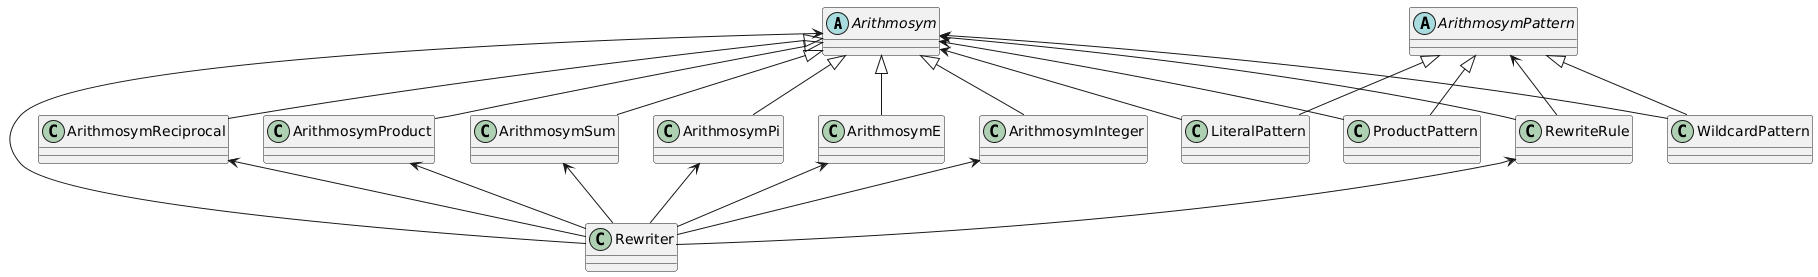

The diagram above was rendered by PlantUML. Its source (embedded in the PNG):
@startuml
abstract class Arithmosym {
}


abstract class ArithmosymPattern {
}

Arithmosym <|-- ArithmosymReciprocal
Arithmosym <|-- ArithmosymProduct
Arithmosym <|-- ArithmosymSum
Arithmosym <|-- ArithmosymPi
Arithmosym <|-- ArithmosymE
ArithmosymInteger <-- Rewriter
Arithmosym <|-- ArithmosymInteger
ArithmosymPattern <|-- LiteralPattern
ArithmosymPattern <|-- ProductPattern
ArithmosymPattern <|-- WildcardPattern
Arithmosym <-- LiteralPattern
Arithmosym <-- ProductPattern
Arithmosym <-- WildcardPattern
Arithmosym <-- Rewriter
ArithmosymReciprocal <-- Rewriter
ArithmosymProduct <-- Rewriter
ArithmosymSum <-- Rewriter
ArithmosymPi <-- Rewriter
ArithmosymE <-- Rewriter

RewriteRule <-- Rewriter
Arithmosym <-- RewriteRule
ArithmosymPattern <-- RewriteRule
@enduml